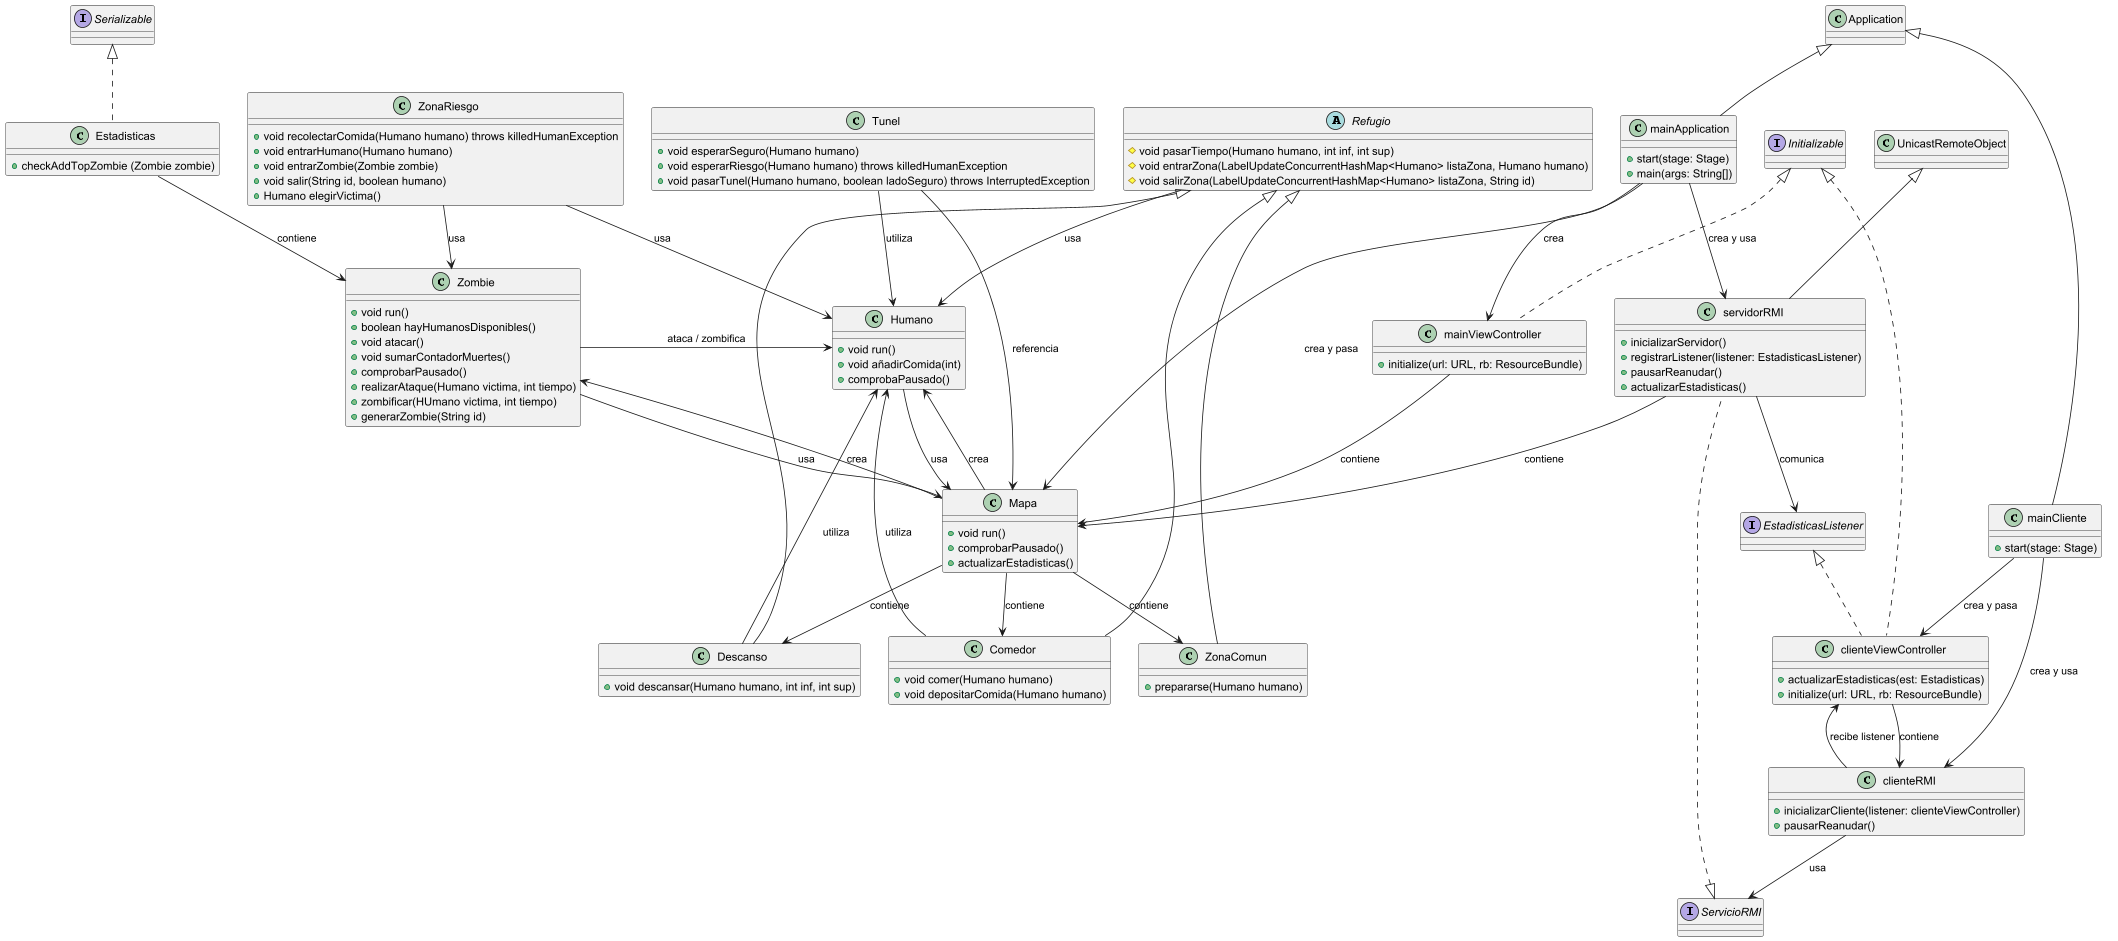

The diagram above was rendered by PlantUML. Its source (embedded in the PNG):
@startuml
class Humano {
+ void run()
+ void añadirComida(int)
+ comprobaPausado()
}

class Zombie {
+ void run()
+ boolean hayHumanosDisponibles()
+ void atacar()
+ void sumarContadorMuertes()
+ comprobarPausado()
+ realizarAtaque(Humano victima, int tiempo)
+ zombificar(HUmano victima, int tiempo)
+ generarZombie(String id)
}

class Mapa {
+ void run()
+ comprobarPausado()
+ actualizarEstadisticas()
}

class ZonaRiesgo {
+ void recolectarComida(Humano humano) throws killedHumanException
+ void entrarHumano(Humano humano)
+ void entrarZombie(Zombie zombie)
+ void salir(String id, boolean humano)
+ Humano elegirVictima()
}

class Tunel {
+ void esperarSeguro(Humano humano)
+ void esperarRiesgo(Humano humano) throws killedHumanException
+ void pasarTunel(Humano humano, boolean ladoSeguro) throws InterruptedException
}

abstract class Refugio {
# void pasarTiempo(Humano humano, int inf, int sup)
# void entrarZona(LabelUpdateConcurrentHashMap<Humano> listaZona, Humano humano)
# void salirZona(LabelUpdateConcurrentHashMap<Humano> listaZona, String id)
}

class Comedor extends Refugio{
+ void comer(Humano humano)
+ void depositarComida(Humano humano)
}


class Descanso extends Refugio{
+ void descansar(Humano humano, int inf, int sup)
}

class ZonaComun extends Refugio{
+prepararse(Humano humano)
}

class clienteRMI {
+ inicializarCliente(listener: clienteViewController)
+ pausarReanudar()
}

class clienteViewController implements Initializable, EstadisticasListener {
+ actualizarEstadisticas(est: Estadisticas)
+ initialize(url: URL, rb: ResourceBundle)
}

class mainCliente extends Application {
+ start(stage: Stage)
}

class mainApplication extends Application {
+ start(stage: Stage)
+ main(args: String[])
}

class mainViewController implements Initializable {
+ initialize(url: URL, rb: ResourceBundle)
}

class servidorRMI extends UnicastRemoteObject implements ServicioRMI {
+ inicializarServidor()
+ registrarListener(listener: EstadisticasListener)
+ pausarReanudar()
+ actualizarEstadisticas()
}

class Estadisticas implements Serializable{
+ checkAddTopZombie (Zombie zombie)
}


Humano --> Mapa : usa

Mapa --> Comedor : contiene
Mapa --> ZonaComun : contiene
Mapa --> Descanso : contiene
Mapa --> Zombie : crea
Mapa --> Humano : crea

Zombie --> Mapa : usa
Zombie -> Humano : ataca / zombifica

ZonaRiesgo --> Humano : usa
ZonaRiesgo --> Zombie : usa

Tunel --> Humano : utiliza
Tunel --> Mapa : referencia

Comedor --> Humano : utiliza

Descanso --> Humano : utiliza

Refugio --> Humano : usa

clienteRMI --> ServicioRMI : usa
clienteRMI --> clienteViewController : recibe listener
clienteViewController --> clienteRMI : contiene

mainCliente --> clienteRMI : crea y usa
mainCliente --> clienteViewController : crea y pasa

mainApplication --> servidorRMI : crea y usa
mainApplication --> mainViewController : crea
mainApplication --> Mapa : crea y pasa

mainViewController --> Mapa : contiene

servidorRMI --> EstadisticasListener : comunica
servidorRMI --> Mapa : contiene

Estadisticas --> Zombie : contiene
@enduml